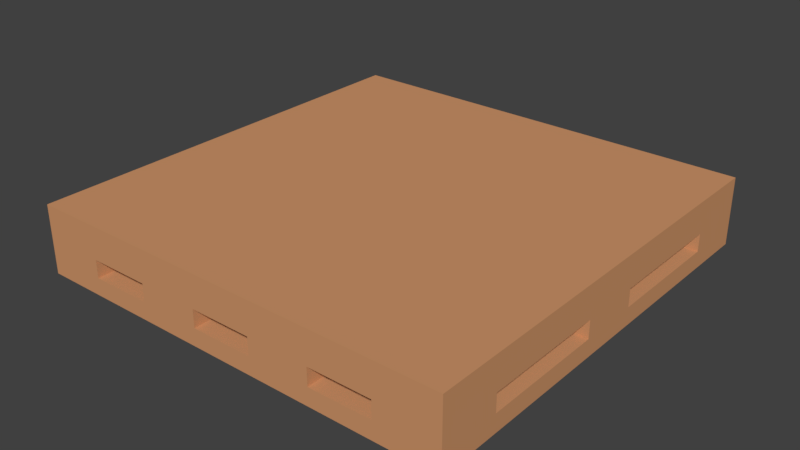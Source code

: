 # Source: HouseObject005.blend  (saved by Blender 2.78.0; exported with 4.5.12 LTS)
import bpy
from mathutils import Matrix  # noqa: F401  (used for matrix-valued properties, if any)

bpy.ops.wm.read_factory_settings(use_empty=True)
scene = bpy.context.scene
scene.name = 'Scene'

# ---- collections
col_collection_1 = bpy.data.collections.new('Collection 1'); scene.collection.children.link(col_collection_1)

# ---- materials (node trees are filled in below, after node groups)
mat_material = bpy.data.materials.new('Material')
mat_material.alpha_threshold = 0.0
mat_material.use_transparent_shadow = False
mat_material.diffuse_color = (0.6267, 0.3037, 0.1441, 1.0)
mat_material.roughness = 0.5
mat_material.line_color = (0.0, 0.0, 0.0, 1.0)

# ---- material node trees

# ---- world
world_world = bpy.data.worlds.new('World'); scene.world = world_world
world_world.color = (0.05088, 0.05088, 0.05088)
world_world.use_sun_shadow = False
world_world.sun_shadow_jitter_overblur = 0.0
world_world.cycles.sampling_method = 'MANUAL'

# ---- meshes
me_cube = bpy.data.meshes.new('Cube')
me_cube.from_pydata([(1.0, 1.0, -1.0), (1.0, -1.0, -1.0), (-1.0, -1.0, -1.0), (-1.0, 1.0, -1.0), (1.0, 1.0, -0.08323), (1.0, -1.0, -0.08323), (-1.0, -1.0, -0.08323), (-1.0, 1.0, -0.08323), (0.7143, 1.0, -1.0), (0.4286, 1.0, -1.0), (0.1429, 1.0, -1.0), (-0.1429, 1.0, -1.0), (-0.4286, 1.0, -1.0), (-0.7143, 1.0, -1.0), (0.7143, -1.0, -1.0), (0.4286, -1.0, -1.0), (0.1429, -1.0, -1.0), (-0.1429, -1.0, -1.0), (-0.4286, -1.0, -1.0), (-0.7143, -1.0, -1.0), (0.7143, 1.0, -0.08323), (0.4286, 1.0, -0.08323), (0.1429, 1.0, -0.08323), (-0.1429, 1.0, -0.08323), (-0.4286, 1.0, -0.08323), (-0.7143, 1.0, -0.08323), (0.7143, -1.0, -0.08323), (0.4286, -1.0, -0.08323), (0.1429, -1.0, -0.08323), (-0.1429, -1.0, -0.08323), (-0.4286, -1.0, -0.08323), (-0.7143, -1.0, -0.08323), (1.0, 0.7143, -1.0), (1.0, 0.4286, -1.0), (1.0, 0.1429, -1.0), (1.0, -0.1429, -1.0), (1.0, -0.4286, -1.0), (1.0, -0.7143, -1.0), (-1.0, -0.7143, -1.0), (-1.0, -0.4286, -1.0), (-1.0, -0.1429, -1.0), (-1.0, 0.1429, -1.0), (-1.0, 0.4286, -1.0), (-1.0, 0.7143, -1.0), (1.0, 0.7143, -0.08323), (1.0, 0.4286, -0.08323), (1.0, 0.1429, -0.08323), (1.0, -0.1429, -0.08323), (1.0, -0.4286, -0.08323), (1.0, -0.7143, -0.08323), (-1.0, -0.7143, -0.08323), (-1.0, -0.4286, -0.08323), (-1.0, -0.1429, -0.08323), (-1.0, 0.1429, -0.08323), (-1.0, 0.4286, -0.08323), (-1.0, 0.7143, -0.08323), (0.7143, 0.7143, -0.08323), (0.7143, 0.4286, -0.08323), (0.7143, 0.1429, -0.08323), (0.7143, -0.1429, -0.08323), (0.7143, -0.4286, -0.08323), (0.7143, -0.7143, -0.08323), (0.4286, 0.7143, -0.08323), (0.4286, 0.4286, -0.08323), (0.4286, 0.1429, -0.08323), (0.4286, -0.1429, -0.08323), (0.4286, -0.4286, -0.08323), (0.4286, -0.7143, -0.08323), (0.1429, 0.7143, -0.08323), (0.1429, 0.4286, -0.08323), (0.1429, 0.1429, -0.08323), (0.1429, -0.1429, -0.08323), (0.1429, -0.4286, -0.08323), (0.1429, -0.7143, -0.08323), (-0.1429, 0.7143, -0.08323), (-0.1429, 0.4286, -0.08323), (-0.1429, 0.1429, -0.08323), (-0.1429, -0.1429, -0.08323), (-0.1429, -0.4286, -0.08323), (-0.1429, -0.7143, -0.08323), (-0.4286, 0.7143, -0.08323), (-0.4286, 0.4286, -0.08323), (-0.4286, 0.1429, -0.08323), (-0.4286, -0.1429, -0.08323), (-0.4286, -0.4286, -0.08323), (-0.4286, -0.7143, -0.08323), (-0.7143, 0.7143, -0.08323), (-0.7143, 0.4286, -0.08323), (-0.7143, 0.1429, -0.08323), (-0.7143, -0.1429, -0.08323), (-0.7143, -0.4286, -0.08323), (-0.7143, -0.7143, -0.08323), (0.7143, -0.7143, -1.0), (0.7143, -0.4286, -1.0), (0.7143, -0.1429, -1.0), (0.7143, 0.1429, -1.0), (0.7143, 0.4286, -1.0), (0.7143, 0.7143, -1.0), (0.4286, -0.7143, -1.0), (0.4286, -0.4286, -1.0), (0.4286, -0.1429, -1.0), (0.4286, 0.1429, -1.0), (0.4286, 0.4286, -1.0), (0.4286, 0.7143, -1.0), (0.1429, -0.7143, -1.0), (0.1429, -0.4286, -1.0), (0.1429, -0.1429, -1.0), (0.1429, 0.1429, -1.0), (0.1429, 0.4286, -1.0), (0.1429, 0.7143, -1.0), (-0.1429, -0.7143, -1.0), (-0.1429, -0.4286, -1.0), (-0.1429, -0.1429, -1.0), (-0.1429, 0.1429, -1.0), (-0.1429, 0.4286, -1.0), (-0.1429, 0.7143, -1.0), (-0.4286, -0.7143, -1.0), (-0.4286, -0.4286, -1.0), (-0.4286, -0.1429, -1.0), (-0.4286, 0.1429, -1.0), (-0.4286, 0.4286, -1.0), (-0.4286, 0.7143, -1.0), (-0.7143, -0.7143, -1.0), (-0.7143, -0.4286, -1.0), (-0.7143, -0.1429, -1.0), (-0.7143, 0.1429, -1.0), (-0.7143, 0.4286, -1.0), (-0.7143, 0.7143, -1.0), (1.0, -0.7143, -1.98), (1.0, -1.0, -1.98), (-0.7143, 1.0, -1.98), (-1.0, 1.0, -1.98), (-0.7143, -1.0, -1.98), (-1.0, -1.0, -1.98), (-1.0, 0.7143, -1.98), (1.0, 1.0, -1.98), (0.7143, 1.0, -1.98), (0.4286, 1.0, -1.98), (0.1429, 1.0, -1.98), (-0.1429, 1.0, -1.98), (-0.4286, 1.0, -1.98), (0.7143, -1.0, -1.98), (0.4286, -1.0, -1.98), (0.1429, -1.0, -1.98), (-0.1429, -1.0, -1.98), (-0.4286, -1.0, -1.98), (0.7143, 0.7143, -1.98), (0.4286, 0.7143, -1.98), (0.1429, 0.7143, -1.98), (-0.1429, 0.7143, -1.98), (-0.4286, 0.7143, -1.98), (-0.7143, 0.7143, -1.98), (1.0, 0.7143, -1.98), (1.0, 0.4286, -1.98), (1.0, 0.1429, -1.98), (1.0, -0.1429, -1.98), (1.0, -0.4286, -1.98), (-1.0, -0.7143, -1.98), (-1.0, -0.4286, -1.98), (-1.0, -0.1429, -1.98), (-1.0, 0.1429, -1.98), (-1.0, 0.4286, -1.98), (0.7143, -0.7143, -1.98), (0.7143, -0.4286, -1.98), (0.7143, -0.1429, -1.98), (0.7143, 0.1429, -1.98), (0.7143, 0.4286, -1.98), (0.4286, -0.7143, -1.98), (0.4286, -0.4286, -1.98), (0.4286, -0.1429, -1.98), (0.4286, 0.1429, -1.98), (0.4286, 0.4286, -1.98), (0.1429, -0.7143, -1.98), (0.1429, -0.4286, -1.98), (0.1429, -0.1429, -1.98), (0.1429, 0.1429, -1.98), (0.1429, 0.4286, -1.98), (-0.1429, -0.7143, -1.98), (-0.1429, -0.4286, -1.98), (-0.1429, -0.1429, -1.98), (-0.1429, 0.1429, -1.98), (-0.1429, 0.4286, -1.98), (-0.4286, -0.7143, -1.98), (-0.4286, -0.4286, -1.98), (-0.4286, -0.1429, -1.98), (-0.4286, 0.1429, -1.98), (-0.4286, 0.4286, -1.98), (-0.7143, -0.7143, -1.98), (-0.7143, -0.4286, -1.98), (-0.7143, -0.1429, -1.98), (-0.7143, 0.1429, -1.98), (-0.7143, 0.4286, -1.98), (-0.7143, 1.0, -1.49), (-1.0, 0.1429, -1.49), (-0.4286, 1.0, -1.49), (-1.0, -0.1429, -1.49), (-0.1429, 1.0, -1.49), (-1.0, -0.4286, -1.49), (0.1429, 1.0, -1.49), (-1.0, -0.7143, -1.49), (0.4286, 1.0, -1.49), (1.0, -0.7143, -1.49), (0.7143, 1.0, -1.49), (1.0, -0.4286, -1.49), (1.0, -0.1429, -1.49), (1.0, 0.1429, -1.49), (1.0, 0.4286, -1.49), (1.0, 1.0, -1.49), (1.0, 0.7143, -1.49), (-1.0, 0.7143, -1.49), (-1.0, 1.0, -1.49), (-0.7143, -1.0, -1.49), (-1.0, -1.0, -1.49), (-1.0, 0.4286, -1.49), (0.7143, -1.0, -1.49), (1.0, -1.0, -1.49), (0.4286, -1.0, -1.49), (0.1429, -1.0, -1.49), (-0.1429, -1.0, -1.49), (-0.4286, -1.0, -1.49), (0.7143, -0.4286, -1.49), (0.4286, -0.7143, -1.49), (0.7143, -0.7143, -1.49), (0.7143, -0.1429, -1.49), (0.4286, -0.4286, -1.49), (0.4286, -0.1429, -1.49), (-0.1429, -0.1429, -1.49), (-0.1429, -0.4286, -1.49), (-0.1429, -0.7143, -1.49), (0.1429, -0.1429, -1.49), (0.1429, -0.7143, -1.49), (0.1429, -0.4286, -1.49), (-0.4286, -0.4286, -1.49), (-0.7143, -0.7143, -1.49), (-0.4286, -0.7143, -1.49), (-0.4286, -0.1429, -1.49), (-0.7143, -0.1429, -1.49), (-0.7143, -0.4286, -1.49), (-0.4286, 0.4286, -1.49), (-0.4286, 0.1429, -1.49), (-0.4286, 0.7143, -1.49), (-0.7143, 0.1429, -1.49), (-0.7143, 0.4286, -1.49), (-0.7143, 0.7143, -1.49), (-0.1429, 0.4286, -1.508), (-0.1429, 0.1429, -1.508), (-0.1429, 0.7143, -1.508), (0.1429, 0.7143, -1.508), (0.1429, 0.1429, -1.508), (0.1429, 0.4286, -1.508), (0.7143, 0.4286, -1.49), (0.7143, 0.1429, -1.49), (0.7143, 0.7143, -1.49), (0.4286, 0.7143, -1.49), (0.4286, 0.1429, -1.49), (0.4286, 0.4286, -1.49)], [], [(239, 238, 186, 185), (91, 50, 6, 31), (37, 49, 5, 1), (19, 31, 6, 2), (43, 55, 7, 3), (25, 13, 3, 7), (4, 0, 8, 20), (20, 8, 9, 21), (21, 9, 10, 22), (22, 10, 11, 23), (23, 11, 12, 24), (24, 12, 13, 25), (1, 5, 26, 14), (14, 26, 27, 15), (15, 27, 28, 16), (16, 28, 29, 17), (17, 29, 30, 18), (18, 30, 31, 19), (49, 61, 26, 5), (61, 67, 27, 26), (67, 73, 28, 27), (73, 79, 29, 28), (79, 85, 30, 29), (85, 91, 31, 30), (192, 194, 140, 130), (195, 193, 160, 159), (222, 220, 163, 162), (194, 196, 139, 140), (228, 230, 172, 177), (197, 195, 159, 158), (196, 198, 138, 139), (121, 120, 126, 127), (120, 119, 125, 126), (232, 235, 184, 183), (118, 117, 123, 124), (117, 116, 122, 123), (199, 197, 158, 157), (198, 200, 137, 138), (234, 232, 183, 182), (229, 226, 179, 174), (212, 199, 157, 133), (200, 202, 136, 137), (245, 248, 175, 180), (109, 108, 114, 115), (108, 107, 113, 114), (203, 201, 128, 156), (106, 105, 111, 112), (105, 104, 110, 111), (246, 244, 181, 149), (202, 207, 135, 136), (204, 203, 156, 155), (244, 245, 180, 181), (247, 246, 149, 148), (205, 204, 155, 154), (206, 205, 154, 153), (97, 96, 102, 103), (96, 95, 101, 102), (226, 227, 178, 179), (94, 93, 99, 100), (93, 92, 98, 99), (208, 206, 153, 152), (227, 228, 177, 178), (207, 208, 152, 135), (249, 247, 148, 176), (248, 249, 176, 175), (209, 210, 131, 134), (24, 25, 86, 80), (80, 86, 87, 81), (81, 87, 88, 82), (82, 88, 89, 83), (83, 89, 90, 84), (84, 90, 91, 85), (23, 24, 80, 74), (74, 80, 81, 75), (75, 81, 82, 76), (76, 82, 83, 77), (77, 83, 84, 78), (78, 84, 85, 79), (22, 23, 74, 68), (68, 74, 75, 69), (69, 75, 76, 70), (70, 76, 77, 71), (71, 77, 78, 72), (72, 78, 79, 73), (21, 22, 68, 62), (62, 68, 69, 63), (63, 69, 70, 64), (64, 70, 71, 65), (65, 71, 72, 66), (66, 72, 73, 67), (20, 21, 62, 56), (56, 62, 63, 57), (57, 63, 64, 58), (58, 64, 65, 59), (59, 65, 66, 60), (60, 66, 67, 61), (4, 20, 56, 44), (44, 56, 57, 45), (45, 57, 58, 46), (46, 58, 59, 47), (47, 59, 60, 48), (48, 60, 61, 49), (2, 6, 50, 38), (38, 50, 51, 39), (39, 51, 52, 40), (40, 52, 53, 41), (41, 53, 54, 42), (42, 54, 55, 43), (0, 4, 44, 32), (32, 44, 45, 33), (33, 45, 46, 34), (34, 46, 47, 35), (35, 47, 48, 36), (36, 48, 49, 37), (25, 7, 55, 86), (86, 55, 54, 87), (87, 54, 53, 88), (88, 53, 52, 89), (89, 52, 51, 90), (90, 51, 50, 91), (233, 234, 182, 187), (211, 212, 133, 132), (231, 229, 174, 173), (230, 231, 173, 172), (235, 236, 189, 184), (221, 222, 162, 167), (187, 132, 133, 157), (128, 129, 141, 162), (162, 141, 142, 167), (167, 142, 143, 172), (172, 143, 144, 177), (177, 144, 145, 182), (182, 145, 132, 187), (140, 150, 151, 130), (185, 184, 189, 190), (139, 149, 150, 140), (149, 181, 186, 150), (181, 180, 185, 186), (180, 179, 184, 185), (179, 178, 183, 184), (178, 177, 182, 183), (138, 148, 149, 139), (175, 174, 179, 180), (137, 147, 148, 138), (147, 171, 176, 148), (171, 170, 175, 176), (170, 169, 174, 175), (169, 168, 173, 174), (168, 167, 172, 173), (136, 146, 147, 137), (165, 164, 169, 170), (135, 152, 146, 136), (152, 153, 166, 146), (153, 154, 165, 166), (154, 155, 164, 165), (155, 156, 163, 164), (156, 128, 162, 163), (130, 151, 134, 131), (151, 191, 161, 134), (191, 190, 160, 161), (190, 189, 159, 160), (189, 188, 158, 159), (188, 187, 157, 158), (220, 223, 164, 163), (193, 213, 161, 160), (215, 214, 141, 129), (238, 240, 150, 186), (213, 209, 134, 161), (214, 216, 142, 141), (251, 250, 166, 165), (216, 217, 143, 142), (237, 233, 187, 188), (250, 252, 146, 166), (217, 218, 144, 143), (236, 237, 188, 189), (218, 219, 145, 144), (224, 221, 167, 168), (252, 253, 147, 146), (219, 211, 132, 145), (242, 241, 190, 191), (225, 224, 168, 169), (243, 242, 191, 151), (254, 251, 165, 170), (240, 243, 151, 150), (255, 254, 170, 171), (223, 225, 169, 164), (201, 215, 129, 128), (253, 255, 171, 147), (241, 239, 185, 190), (210, 192, 130, 131), (3, 13, 192, 210), (37, 1, 215, 201), (17, 18, 219, 218), (15, 16, 217, 216), (1, 14, 214, 215), (19, 2, 212, 211), (43, 3, 210, 209), (0, 32, 208, 207), (34, 35, 204, 205), (8, 0, 207, 202), (2, 38, 199, 212), (10, 9, 200, 198), (12, 11, 196, 194), (40, 41, 193, 195), (94, 100, 225, 223), (100, 99, 224, 225), (99, 98, 221, 224), (209, 213, 242, 243), (42, 126, 125, 41), (43, 209, 243, 127), (104, 105, 231, 230), (105, 106, 229, 231), (111, 110, 228, 227), (112, 111, 227, 226), (106, 112, 226, 229), (193, 41, 125, 241), (13, 127, 243, 192), (240, 194, 192, 243), (118, 124, 236, 235), (13, 12, 121, 127), (116, 117, 232, 234), (117, 118, 235, 232), (125, 119, 239, 241), (194, 240, 121, 12), (198, 247, 109, 10), (196, 11, 115, 246), (120, 121, 240, 238), (119, 120, 238, 239), (107, 108, 249, 248), (108, 109, 247, 249), (246, 247, 198, 196), (114, 113, 245, 244), (115, 114, 244, 246), (113, 107, 248, 245), (103, 102, 255, 253), (102, 101, 254, 255), (101, 95, 251, 254), (11, 10, 109, 115), (43, 127, 126, 42), (213, 193, 241, 242), (195, 236, 124, 40), (40, 124, 123, 39), (39, 123, 122, 38), (38, 122, 233, 199), (197, 199, 233, 237), (195, 197, 237, 236), (19, 211, 233, 122), (211, 219, 234, 233), (219, 18, 116, 234), (19, 122, 116, 18), (218, 228, 110, 17), (218, 217, 230, 228), (17, 110, 104, 16), (230, 217, 16, 104), (214, 14, 92, 222), (15, 98, 92, 14), (221, 98, 15, 216), (216, 214, 222, 221), (203, 204, 223, 220, 222, 201), (204, 35, 94, 223), (35, 36, 37, 92, 93, 94), (37, 201, 222, 92), (32, 33, 34, 95, 96, 97), (251, 95, 34, 205), (206, 208, 252, 250, 251, 205), (208, 32, 97, 252), (202, 200, 253, 252), (9, 8, 97, 103), (202, 252, 97, 8), (200, 9, 103, 253)])
me_cube.materials.append(mat_material)
me_cube.use_remesh_preserve_volume = False
me_cube.use_remesh_preserve_attributes = False
me_cube.use_mirror_vertex_groups = False
me_cube.update()

# ---- objects
ob_cube = bpy.data.objects.new('Cube', me_cube)

# ---- transforms, parenting, visibility, modifiers, constraints
ob_cube.location = (0.0, 0.0, 0.0)
ob_cube.scale = (1.5, 1.5, 0.25)
ob_cube.lock_rotations_4d = False
ob_cube.empty_display_type = 'ARROWS'
ob_cube.lineart.crease_threshold = 0.0

# ---- collection membership
col_collection_1.objects.link(ob_cube)

# ---- scene / render settings (as saved in the file)
scene.frame_start = 1; scene.frame_end = 250; scene.frame_set(1)
scene.render.engine = 'BLENDER_EEVEE_NEXT'
scene.render.resolution_percentage = 50
scene.render.dither_intensity = 0.0
scene.cycles.use_denoising = False
scene.cycles.samples = 128
scene.cycles.sampling_pattern = 'TABULATED_SOBOL'
scene.cycles.light_sampling_threshold = 0.0
scene.cycles.use_adaptive_sampling = False
scene.cycles.use_light_tree = False
scene.cycles.blur_glossy = 0.0
scene.cycles.sample_clamp_indirect = 0.0
scene.view_settings.view_transform = 'Standard'
bpy.context.view_layer.update()

# ---- added for rendering (the .blend has no active camera and no usable light): camera, sun
cam_auto = bpy.data.cameras.new('AutoCamera')
cam_auto.lens = 50.0
cam_auto.sensor_width = 36.0
cam_auto.clip_end = 1000.0
ob_auto_camera = bpy.data.objects.new('AutoCamera', cam_auto)
scene.collection.objects.link(ob_auto_camera)
ob_auto_camera.location = (3.94985, -4.73982, 2.90193)
ob_auto_camera.rotation_euler = (1.09748, -7.21219e-08, 0.694738)
scene.camera = ob_auto_camera
light_auto_sun = bpy.data.lights.new('AutoSun', 'SUN')
light_auto_sun.energy = 3.0
light_auto_sun.angle = 0.0523599
ob_auto_sun = bpy.data.objects.new('AutoSun', light_auto_sun)
scene.collection.objects.link(ob_auto_sun)
ob_auto_sun.rotation_euler = (0.872665, 0.174533, 0.523599)
bpy.context.view_layer.update()

